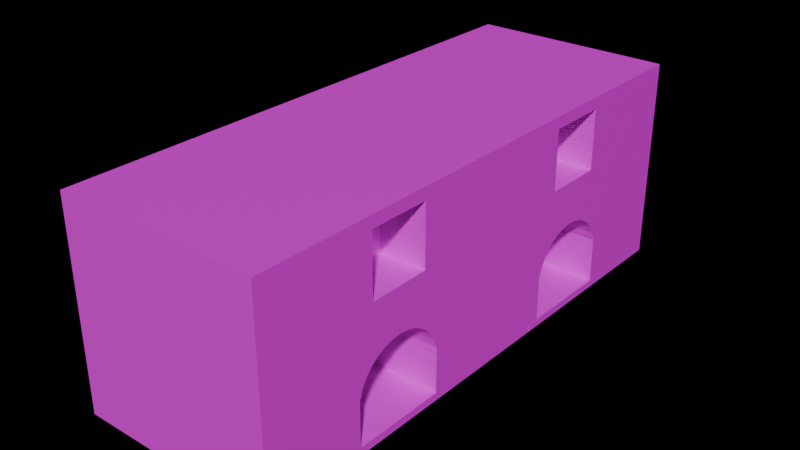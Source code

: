 # Source: Stove.blend  (saved by Blender 4.2.66; exported with 4.5.12 LTS)
import bpy
from mathutils import Matrix  # noqa: F401  (used for matrix-valued properties, if any)

bpy.ops.wm.read_factory_settings(use_empty=True)
scene = bpy.context.scene
scene.name = 'Scene'

# ---- collections
col_collection = bpy.data.collections.new('Collection'); scene.collection.children.link(col_collection)

# ---- images (referenced by path relative to the original .blend; pixels are not part of the script)
import os
ASSET_DIR = os.environ.get("B2B_ASSET_DIR", "")  # directory of the original .blend (textures are referenced by path, not embedded)
HERE = os.path.dirname(os.path.abspath(__file__))  # packed textures are extracted next to this script under _unpacked/

def load_image(name, relpath, width, height, colorspace="sRGB"):
    """Load a texture the original file referenced (path relative to the .blend, or extracted next to this script)."""
    p = next((c for c in (os.path.join(HERE, relpath), os.path.join(ASSET_DIR, relpath)) if relpath and os.path.exists(c)), "")
    if p:
        img = bpy.data.images.load(p, check_existing=True)
        img.name = name
    else:  # same state as the original file: an image datablock whose file is absent (Cycles renders it pink)
        img = bpy.data.images.new(name, width, height)
        img.source = "FILE"
        img.filepath = "//" + (relpath or name)
    img.colorspace_settings.name = colorspace
    return img
img_concrete034_1k_jpg_color_jpg = load_image('Concrete034_1K-JPG_Color.jpg', 'Concrete034_1K-JPG/Concrete034_1K-JPG_Color.jpg', 1024, 1024, 'sRGB')
img_concrete042a_1k_jpg_color_jpg_001 = load_image('Concrete042A_1K-JPG_Color.jpg.001', 'Concrete042A_1K-JPG/Concrete042A_1K-JPG_Color.jpg', 1024, 1024, 'sRGB')

# ---- materials (node trees are filled in below, after node groups)
mat_cement = bpy.data.materials.new('Cement')

# ---- material node trees
mat_cement.use_nodes = True; mat_cement.node_tree.nodes.clear()
_N = mat_cement.node_tree.nodes; _L = mat_cement.node_tree.links
n0 = _N.new('ShaderNodeOutputMaterial'); n0.name = 'Material Output'; n0.location = (300, 300)
n1 = _N.new('ShaderNodeBsdfPrincipled'); n1.name = 'Principled BSDF'; n1.location = (10, 300)
n2 = _N.new('ShaderNodeTexImage'); n2.name = 'Image Texture'; n2.location = (-280, 280)
n2.image = img_concrete034_1k_jpg_color_jpg
_L.new(n1.outputs[0], n0.inputs[0])
_L.new(n2.outputs[0], n1.inputs[0])
n0.is_active_output = True

# ---- world
world_world = bpy.data.worlds.new('World'); scene.world = world_world
world_world.use_nodes = True; world_world.node_tree.nodes.clear()
_N = world_world.node_tree.nodes; _L = world_world.node_tree.links
n0 = _N.new('ShaderNodeOutputWorld'); n0.name = 'World Output'; n0.location = (300, 300)
n1 = _N.new('ShaderNodeBsdfPrincipled'); n1.name = 'Principled BSDF'; n1.location = (10, 300)
n2 = _N.new('ShaderNodeTexImage'); n2.name = 'Image Texture'; n2.location = (-280, 280)
n2.image = img_concrete042a_1k_jpg_color_jpg_001
_L.new(n1.outputs[0], n0.inputs[0])
_L.new(n2.outputs[0], n1.inputs[0])
n0.is_active_output = True
world_world.color = (0.05088, 0.05088, 0.05088)
world_world.sun_shadow_jitter_overblur = 0.0

# ---- meshes
me_cube = bpy.data.meshes.new('Cube')
me_cube.from_pydata([(-0.5632, -0.3404, -0.2948), (0.0995, 0.628, 0.5896), (0.1715, -0.2796, 0.5896), (0.1002, 0.4538, 0.1287), (-0.5632, 0.5673, -0.2948), (-1.001, -0.2323, 0.9995), (-1.001, -0.2323, 0.9266), (-1.0, 0.6776, 0.9997), (-1.0, 0.6776, 0.9267), (-1.001, -0.6767, 0.9995), (0.1715, -0.628, 0.5896), (-1.001, -0.6767, 0.9266), (-1.0, 0.2331, 0.9997), (0.0995, 0.2796, 0.5896), (-1.0, 0.2331, 0.9267), (-0.5632, -0.3404, -0.8844), (-0.5632, -0.5673, -0.2948), (1.863e-09, -0.2793, 0.4687), (-0.5632, 0.5673, -0.8844), (-0.5632, -0.5673, -0.8844), (1.863e-09, 0.6284, 0.4687), (-0.5632, 0.3404, -0.2948), (0.1717, -0.4538, 0.1287), (-0.5632, 0.3404, -0.8844), (1.863e-09, -0.6284, 0.4687), (0.1002, 0.4197, 0.137), (1.863e-09, 0.2793, 0.4687), (0.1002, 0.3868, 0.1617), (0.1717, -0.488, 0.137), (0.1002, 0.3566, 0.2019), (0.1002, 0.33, 0.2559), (0.1717, -0.5208, 0.1617), (0.1002, 0.3083, 0.3218), (0.1717, -0.5511, 0.2019), (-0.9978, 0.3083, 0.3218), (0.1002, 0.2921, 0.3969), (0.1717, -0.5776, 0.2559), (0.1002, 0.2821, 0.4784), (0.1002, 0.2787, 0.5632), (0.1717, -0.5994, 0.3218), (0.1002, 0.2821, 0.648), (0.1002, 0.2921, 0.7295), (0.1002, 0.3083, 0.8047), (0.1717, -0.6156, 0.3969), (0.1002, 0.33, 0.8705), (0.1717, -0.6255, 0.4784), (0.1002, 0.3566, 0.9245), (0.1717, -0.6289, 0.5632), (0.1717, -0.6255, 0.648), (0.1717, -0.6156, 0.7295), (0.1002, 0.5511, 0.9245), (0.1717, -0.5994, 0.8047), (0.1002, 0.5776, 0.8705), (0.1717, -0.5776, 0.8705), (0.1002, 0.5994, 0.8047), (0.1002, 0.6156, 0.7295), (0.1717, -0.5511, 0.9245), (0.1002, 0.6255, 0.648), (-0.1287, 0.6289, 0.5632), (0.1002, 0.6289, 0.5632), (0.1002, 0.6255, 0.4784), (0.1002, 0.6156, 0.3969), (0.1002, 0.5994, 0.3218), (0.1002, 0.5776, 0.2559), (0.1002, 0.5511, 0.2019), (0.1002, 0.5208, 0.1617), (0.1002, 0.488, 0.137), (1.0, 1.0, 1.0), (-0.1287, 0.4538, 0.1287), (1.0, 1.0, -1.0), (0.1717, -0.3566, 0.9245), (1.0, -1.0, 1.0), (-0.1287, 0.4197, 0.137), (0.1717, -0.33, 0.8705), (1.0, -1.0, -1.0), (-1.0, 1.0, 1.0), (0.1717, -0.3083, 0.8047), (-1.0, 1.0, -1.0), (-1.0, -1.0, 1.0), (0.1717, -0.2921, 0.7295), (-1.0, -1.0, -1.0), (0.1717, -0.2821, 0.648), (-0.1287, 0.6289, 0.5632), (-0.9978, 0.6289, 0.5632), (0.1717, -0.2787, 0.5632), (-0.1287, 0.5511, 0.2019), (0.1717, -0.2821, 0.4784), (-0.9978, 0.5511, 0.2019), (-0.1287, 0.488, 0.137), (0.1717, -0.2921, 0.3969), (-0.9978, 0.4197, 0.137), (0.1717, -0.3083, 0.3218), (-0.9978, 0.4538, 0.1287), (0.1717, -0.33, 0.2559), (0.1717, -0.3566, 0.2019), (0.1717, -0.3868, 0.1617), (-0.9978, 0.3055, 0.3348), (0.1717, -0.4197, 0.137), (-0.9978, 0.3083, 0.3218), (-0.9978, 0.3566, 0.2019), (-0.9978, 0.3868, 0.1617), (-0.9978, 0.2787, 0.5632), (-0.9978, 0.2921, 0.3969), (-0.9978, 0.3868, 0.1617), (-0.9978, 0.33, 0.2559), (-0.9978, 0.2921, 0.3969), (-0.9978, 0.3868, 0.1617), (-0.9031, 0.4575, 0.1296), (-0.9031, 0.488, 0.137), (-0.8915, 0.4538, 0.1287), (-1.0, 0.2787, 0.5632), (-1.0, 0.2921, 0.3969), (-1.0, 0.3083, 0.3218), (-1.0, 0.3566, 0.2019), (-1.0, 0.33, 0.2559), (-1.0, 0.4197, 0.137), (-1.0, 0.488, 0.137), (-1.0, 0.4538, 0.1287), (-1.0, 0.3868, 0.1617), (-1.0, 0.6289, 0.5632), (-1.0, 0.6156, 0.3969), (-1.0, 0.5208, 0.1617), (-1.0, 0.5511, 0.2019), (-1.0, 0.5776, 0.2559), (-1.0, 0.5994, 0.3218), (-0.1287, 0.5397, 0.1868), (-0.9978, 0.5397, 0.1868), (-0.1287, 0.5098, 0.1534), (-0.9978, 0.5098, 0.1534), (-0.1287, 0.4197, 0.137), (-0.1287, 0.488, 0.137), (-0.1287, 0.4538, 0.1287), (-0.9978, 0.2787, 0.5632), (-0.9978, 0.5563, 0.2126), (-0.9978, 0.5511, 0.2019), (-0.9978, 0.488, 0.137), (-0.9978, 0.2921, 0.3969), (-1.0, -0.6289, 0.5632), (-1.0, -0.5511, 0.2019), (-1.0, -0.5776, 0.2559), (-1.0, -0.5994, 0.3218), (-1.0, -0.6156, 0.3969), (-1.0, -0.488, 0.137), (-1.0, -0.4197, 0.137), (-1.0, -0.4538, 0.1287), (-1.0, -0.33, 0.2559), (-1.0, -0.3868, 0.1617), (-1.0, -0.3566, 0.2019), (-1.0, -0.5208, 0.1617), (-1.0, -0.3083, 0.3218), (-1.0, -0.2787, 0.5632), (-1.0, -0.2921, 0.3969), (1.863e-09, 0.6284, 1.0), (1.863e-09, 0.2793, 1.0), (-1.0, 0.2793, 1.0), (-1.0, 0.6284, 1.0), (-1.0, 0.6284, 0.8751), (-1.0, 0.6284, 0.5762), (-1.0, 0.6284, 0.4687), (-1.0, 0.6284, 0.5503), (-1.0, 0.6243, 0.4687), (-1.0, 0.2793, 0.5762), (-1.0, 0.2793, 0.5503), (-1.0, 0.2793, 0.4687), (-1.0, 0.2833, 0.4687), (1.863e-09, 0.2833, 0.4687), (1.863e-09, 0.2821, 0.4784), (-0.9978, 0.2833, 0.4687), (-0.9978, 0.2833, 0.4687), (1.863e-09, 0.2793, 0.5503), (-0.9978, 0.2793, 0.5503), (-0.9978, 0.2793, 0.5503), (1.863e-09, 0.2793, 0.5762), (-0.9978, 0.2793, 0.5762), (-0.9978, 0.2793, 0.5762), (1.863e-09, 0.6284, 0.5762), (1.863e-09, 0.6255, 0.4784), (1.863e-09, 0.6284, 0.5503), (1.863e-09, 0.6243, 0.4687), (-1.0, -0.6284, 1.0), (-1.0, -0.2793, 1.0), (1.863e-09, -0.2793, 1.0), (1.863e-09, -0.6284, 1.0), (-1.0, -0.6284, 0.8731), (-1.0, -0.2793, 0.7084), (-1.0, -0.6284, 0.5762), (-1.0, -0.6284, 0.4687), (-1.0, -0.6284, 0.5503), (-1.0, -0.6243, 0.4687), (-1.0, -0.2793, 0.5762), (-1.0, -0.2793, 0.5503), (-1.0, -0.2793, 0.4687), (-1.0, -0.2833, 0.4687), (1.863e-09, -0.6243, 0.4687), (1.863e-09, -0.6255, 0.4784), (1.863e-09, -0.6284, 0.5503), (1.863e-09, -0.6284, 0.5762), (1.863e-09, -0.2793, 0.5762), (1.863e-09, -0.2821, 0.4784), (1.863e-09, -0.2793, 0.5503), (1.863e-09, -0.2833, 0.4687), (-1.0, 0.3404, -0.2948), (-1.0, 0.3404, -0.8844), (-1.0, 0.5673, -0.2948), (-1.0, 0.5673, -0.8844), (-1.0, -0.5673, -0.2948), (-1.0, -0.5163, -0.2948), (-1.0, -0.5673, -0.8844), (-1.0, -0.3404, -0.2948), (-1.0, -0.3404, -0.8844), (0.0995, 0.628, 1.0), (0.0995, 0.2796, 1.0), (1.863e-09, 0.2796, 1.0), (1.863e-09, 0.628, 1.0), (0.0995, 0.2821, 0.648), (1.863e-09, 0.2798, 0.5896), (0.0995, 0.2798, 0.5896), (0.0995, 0.2921, 0.7295), (0.0995, 0.3083, 0.8047), (0.0995, 0.33, 0.8705), (0.0995, 0.3566, 0.9245), (0.0995, 0.5511, 0.9245), (0.0995, 0.5776, 0.8705), (0.0995, 0.5994, 0.8047), (0.0995, 0.6156, 0.7295), (0.0995, 0.6255, 0.648), (1.863e-09, 0.6278, 0.5896), (0.0995, 0.6278, 0.5896), (1.863e-09, 0.2796, 0.5896), (1.863e-09, 0.628, 0.5896), (1.863e-09, -0.628, 1.0), (1.863e-09, -0.2796, 1.0), (0.1715, -0.628, 1.0), (0.1715, -0.2796, 1.0), (0.1715, -0.6255, 0.648), (1.863e-09, -0.6278, 0.5896), (0.1715, -0.6278, 0.5896), (0.1715, -0.6156, 0.7295), (0.1715, -0.5994, 0.8047), (0.1715, -0.5776, 0.8705), (0.1715, -0.5511, 0.9245), (0.1715, -0.3566, 0.9245), (0.1715, -0.33, 0.8705), (0.1715, -0.3083, 0.8047), (0.1715, -0.2921, 0.7295), (0.1715, -0.2821, 0.648), (0.1715, -0.2798, 0.5896), (1.863e-09, -0.2798, 0.5896), (1.863e-09, -0.628, 0.5896), (1.863e-09, -0.2796, 0.5896), (-1.0, 0.6284, 0.9267), (-1.0, 0.6284, 0.9997), (-1.0, 0.6776, 0.9997), (-1.0, 0.6776, 0.9267), (-1.0, 0.2331, 0.9267), (-1.0, 0.2331, 0.9997), (-1.0, 0.2793, 0.9267), (-1.0, 0.2793, 0.9997), (0.1002, 0.3582, 0.9267), (0.0995, 0.3582, 0.9267), (0.1002, 0.5495, 0.9267), (0.0995, 0.5495, 0.9267), (1.863e-09, 0.2793, 0.9267), (1.863e-09, 0.2793, 0.9997), (1.863e-09, 0.2796, 0.9267), (1.863e-09, 0.2796, 0.9997), (1.863e-09, 0.628, 0.9267), (1.863e-09, 0.628, 0.9997), (1.863e-09, 0.6284, 0.9267), (1.863e-09, 0.6284, 0.9997), (-0.3836, 0.2793, 0.9267), (-0.3852, 0.6284, 0.9267), (0.0995, 0.628, 0.9267), (0.0995, 0.628, 0.9997), (0.0995, 0.2796, 0.9267), (0.0995, 0.2796, 0.9997), (-1.0, -0.2323, 0.9266), (-1.0, -0.2793, 0.9266), (-1.0, -0.2793, 0.9995), (-1.0, -0.2323, 0.9995), (-1.0, -0.6767, 0.9266), (-1.0, -0.6767, 0.9995), (-1.0, -0.6284, 0.9266), (-1.0, -0.6284, 0.9995), (0.1717, -0.5496, 0.9266), (0.1715, -0.5496, 0.9266), (0.1717, -0.3581, 0.9266), (0.1715, -0.3581, 0.9266), (1.863e-09, -0.2796, 0.9266), (1.863e-09, -0.2796, 0.9995), (1.863e-09, -0.2793, 0.9266), (1.863e-09, -0.2793, 0.9995), (1.863e-09, -0.6284, 0.9266), (1.863e-09, -0.6284, 0.9995), (1.863e-09, -0.628, 0.9266), (1.863e-09, -0.628, 0.9995), (-0.3843, -0.6284, 0.9266), (-0.386, -0.2793, 0.9266), (0.1715, -0.2796, 0.9266), (0.1715, -0.2796, 0.9995), (0.1715, -0.628, 0.9266), (0.1715, -0.628, 0.9995)], [], [(211, 212, 153, 154, 180, 181, 231, 233, 232, 230, 182, 179, 78, 71, 67, 75, 155, 152, 213, 210), (74, 71, 78, 80), (158, 159, 119, 157, 156, 75, 77, 116, 121, 122, 123, 124, 120, 160), (251, 155, 75, 156, 250, 253, 252), (180, 154, 257, 255, 254, 256, 161, 110, 184, 277, 276, 279, 278), (183, 78, 179, 283, 281, 280, 282), (203, 116, 77, 204), (163, 164, 111, 112, 114, 113, 118, 115, 117, 116, 203, 201, 202, 204, 77, 80, 207, 209, 208, 206, 142, 144, 143, 146, 147, 145, 149, 151, 192, 191, 190, 150, 189, 184, 110, 162), (186, 188, 141, 140, 139, 138, 148, 142, 206, 205, 207, 80, 78, 183, 185, 137, 187), (77, 69, 74, 80), (69, 67, 71, 74), (77, 75, 67, 69), (125, 85, 87, 126), (88, 68, 72, 129, 131, 130), (87, 133, 134, 126), (34, 98, 96), (129, 25, 3, 131), (117, 115, 90, 92), (92, 90, 25, 129, 131, 109), (90, 115, 118, 100), (100, 27, 25, 90), (103, 106, 100, 118, 113, 99), (99, 29, 27, 100, 106, 103), (99, 113, 114, 104), (104, 30, 29, 99), (32, 30, 104, 98), (104, 114, 112, 98), (35, 32, 98, 96, 102, 105), (111, 105, 102, 96, 98, 112), (165, 166, 37, 35, 105, 136, 167), (136, 105, 111, 164, 168), (168, 167, 136), (169, 170, 101, 38, 37, 166), (171, 132, 101, 170), (162, 110, 132, 171), (216, 214, 40, 38, 101, 173, 172, 215), (101, 132, 174, 173), (132, 110, 161, 174), (217, 41, 40, 214), (218, 42, 41, 217), (219, 44, 42, 218), (220, 46, 44, 219), (46, 220, 259, 258), (261, 221, 50, 260), (52, 50, 221, 222), (54, 52, 222, 223), (224, 55, 54, 223), (225, 57, 55, 224), (227, 226, 175, 157, 119, 83, 58, 82, 59, 57, 225), (60, 59, 82, 58, 83, 119, 159, 177, 176), (178, 160, 120, 61, 60, 176), (124, 62, 61, 120), (123, 63, 62, 124), (133, 134, 64, 63, 123, 122), (134, 133, 122), (126, 125, 64, 134), (126, 134, 122, 121, 65, 64, 125), (66, 65, 127, 128, 135), (128, 127, 65, 121, 116, 135), (131, 3, 66, 130), (107, 108, 135, 92, 109), (130, 66, 135, 108, 107, 109, 131), (116, 117, 92, 135), (260, 50, 52, 54, 55, 57, 59, 60, 61, 62, 63, 64, 65, 66, 3, 25, 27, 29, 30, 32, 35, 37, 38, 40, 41, 42, 44, 46, 258), (142, 28, 22, 144), (148, 31, 28, 142), (138, 33, 31, 148), (139, 36, 33, 138), (140, 39, 36, 139), (141, 43, 39, 140), (193, 194, 45, 43, 141, 188), (195, 187, 137, 47, 45, 194), (236, 234, 48, 47, 137, 185, 196, 235), (237, 49, 48, 234), (238, 51, 49, 237), (53, 51, 238, 239), (56, 53, 239, 240), (56, 240, 285, 284), (287, 241, 70, 286), (73, 70, 241, 242), (76, 73, 242, 243), (79, 76, 243, 244), (81, 79, 244, 245), (246, 247, 197, 189, 150, 84, 81, 245), (199, 198, 86, 84, 150, 190), (200, 192, 151, 89, 86, 198), (149, 91, 89, 151), (145, 93, 91, 149), (147, 94, 93, 145), (146, 95, 94, 147), (143, 97, 95, 146), (144, 22, 97, 143), (70, 73, 76, 79, 81, 84, 86, 89, 91, 93, 94, 95, 97, 22, 28, 31, 33, 36, 39, 43, 45, 47, 48, 49, 51, 53, 56, 284, 286), (263, 153, 212, 265), (228, 215, 172, 262, 264), (267, 213, 152, 269), (175, 226, 229, 266, 268), (20, 178, 176, 177), (165, 26, 169, 166), (257, 154, 153, 263), (262, 172, 173, 174, 161, 256, 270), (170, 169, 26, 163, 162, 171), (269, 152, 155, 251), (271, 250, 156, 157, 175, 268), (159, 158, 20, 177), (178, 20, 158, 160), (164, 163, 26, 165, 167, 168), (289, 231, 181, 291), (197, 247, 249, 288, 290), (248, 235, 196, 292, 294), (293, 182, 230, 295), (17, 200, 198, 199), (193, 24, 195, 194), (196, 185, 183, 282, 296, 292), (179, 182, 293, 283), (195, 24, 186, 187), (291, 181, 180, 278), (277, 184, 189, 197, 290, 297), (190, 191, 17, 199), (200, 17, 191, 192), (188, 186, 24, 193), (21, 4, 18, 23), (21, 23, 202, 201), (18, 4, 203, 204), (203, 4, 21, 201), (202, 23, 18, 204), (16, 0, 15, 19), (16, 19, 207, 205), (15, 0, 208, 209), (206, 208, 0, 16, 205), (207, 19, 15, 209), (272, 1, 227, 225, 224, 223, 222, 221, 261), (275, 211, 210, 273), (274, 259, 220, 219, 218, 217, 214, 216, 13), (265, 212, 211, 275), (13, 228, 264, 274), (273, 210, 213, 267), (266, 229, 1, 272), (13, 216, 215, 228), (227, 1, 229, 226), (2, 246, 245, 244, 243, 242, 241, 287, 298), (301, 232, 233, 299), (285, 240, 239, 238, 237, 234, 236, 10, 300), (10, 248, 294, 300), (295, 230, 232, 301), (299, 233, 231, 289), (288, 249, 2, 298), (10, 236, 235, 248), (246, 2, 249, 247), (255, 12, 14, 254), (7, 8, 14, 12), (253, 8, 7, 252), (251, 252, 7, 12, 255, 257, 263, 265, 275, 273, 267, 269), (256, 254, 14, 8, 253, 250, 271, 270), (266, 272, 261, 260, 258, 259, 274, 264, 262, 270, 271, 268), (281, 9, 11, 280), (5, 6, 11, 9), (6, 5, 279, 276), (293, 295, 301, 299, 289, 291, 278, 279, 5, 9, 281, 283), (280, 11, 6, 276, 277, 297, 296, 282), (284, 285, 300, 294, 292, 296, 297, 290, 288, 298, 287, 286)])
_uv = me_cube.uv_layers.new(name='UVMap')
_uv.uv.foreach_set('vector', [0.7376, 0.59, 0.75, 0.59, 0.75, 0.5901, 0.875, 0.5901, 0.875, 0.6599, 0.75, 0.6599, 0.75, 0.66, 0.7286, 0.66, 0.7286, 0.7035, 0.75, 0.7035, 0.75, 0.7035, 0.875, 0.7035, 0.875, 0.75, 0.625, 0.75, 0.625, 0.5, 0.875, 0.5, 0.875, 0.5465, 0.75, 0.5465, 0.75, 0.5465, 0.7376, 0.5465, 0.375, 0.75, 0.625, 0.75, 0.625, 1.0, 0.375, 1.0, 0.5586, 0.2035, 0.5688, 0.2035, 0.5704, 0.2036, 0.572, 0.2035, 0.6094, 0.2035, 0.625, 0.25, 0.375, 0.25, 0.5171, 0.186, 0.5202, 0.1901, 0.5252, 0.1939, 0.532, 0.1972, 0.5402, 0.1999, 0.5496, 0.2019, 0.5586, 0.203, 0.625, 0.2035, 0.625, 0.2035, 0.625, 0.25, 0.6094, 0.2035, 0.6158, 0.2035, 0.6158, 0.2097, 0.625, 0.2097, 0.625, 0.09009, 0.625, 0.1599, 0.625, 0.1599, 0.625, 0.1541, 0.6158, 0.1541, 0.6158, 0.1599, 0.572, 0.1599, 0.5704, 0.1598, 0.5885, 0.09009, 0.6158, 0.09009, 0.6158, 0.09596, 0.6249, 0.09596, 0.6249, 0.09009, 0.6091, 0.04645, 0.625, 0.0, 0.625, 0.04645, 0.6249, 0.04645, 0.6249, 0.04041, 0.6158, 0.04041, 0.6158, 0.04645, 0.4631, 0.1959, 0.5171, 0.186, 0.375, 0.25, 0.3894, 0.1959, 0.5586, 0.1599, 0.5586, 0.1604, 0.5496, 0.1615, 0.5402, 0.1635, 0.532, 0.1663, 0.5252, 0.1696, 0.5202, 0.1734, 0.5171, 0.1775, 0.5161, 0.1817, 0.5171, 0.186, 0.4631, 0.1959, 0.4631, 0.1675, 0.3894, 0.1675, 0.3894, 0.1959, 0.375, 0.25, 0.375, 0.0, 0.3894, 0.05409, 0.3894, 0.08245, 0.4631, 0.08245, 0.4631, 0.06046, 0.5171, 0.064, 0.5161, 0.06827, 0.5171, 0.07254, 0.5202, 0.07665, 0.5252, 0.08043, 0.532, 0.08375, 0.5402, 0.08647, 0.5496, 0.08849, 0.5586, 0.08959, 0.5586, 0.09009, 0.5688, 0.09009, 0.5704, 0.09016, 0.572, 0.09009, 0.5885, 0.09009, 0.5704, 0.1598, 0.5688, 0.1599, 0.5586, 0.04645, 0.5586, 0.04696, 0.5496, 0.04805, 0.5402, 0.05008, 0.532, 0.0528, 0.5252, 0.05611, 0.5202, 0.0599, 0.5171, 0.064, 0.4631, 0.06046, 0.4631, 0.05409, 0.3894, 0.05409, 0.375, 0.0, 0.625, 0.0, 0.6091, 0.04645, 0.572, 0.04645, 0.5704, 0.04639, 0.5688, 0.04645, 0.125, 0.5, 0.375, 0.5, 0.375, 0.75, 0.125, 0.75, 0.375, 0.5, 0.625, 0.5, 0.625, 0.75, 0.375, 0.75, 0.375, 0.25, 0.625, 0.25, 0.625, 0.5, 0.375, 0.5, 0.08197, 0.5, 0.09375, 0.5, 0.09375, 1.0, 0.08197, 1.0, 0.7032, 0.4854, 0.75, 0.49, 0.7968, 0.4854, 0.7968, 0.4854, 0.75, 0.49, 0.7032, 0.4854, 0.01461, 0.2968, 0.0137, 0.2876, 0.01461, 0.2968, 0.01976, 0.3138, 0.2968, 0.4854, 0.2968, 0.4854, 0.3046, 0.483, 0.9688, 0.5863, 0.9688, 0.5, 1.0, 0.5, 1.0, 0.5863, 1.0, 0.9146, 0.9688, 0.9146, 0.9688, 0.9137, 1.0, 0.9137, 1.0, 0.9137, 0.9688, 0.9137, 0.9688, 0.5, 0.9688, 0.5863, 1.0, 0.5863, 1.0, 0.8737, 0.9688, 0.9137, 0.9688, 0.9146, 0.9375, 0.9146, 0.9375, 0.9137, 0.9375, 0.9137, 0.9375, 0.5, 0.9688, 0.5, 0.9688, 0.9137, 0.9375, 0.9137, 0.9375, 0.9137, 0.9375, 0.9137, 0.9375, 0.9146, 0.9062, 0.9146, 0.9062, 0.9137, 0.9062, 0.9137, 0.9062, 0.5, 0.9375, 0.5, 0.9375, 0.9137, 0.9375, 0.9137, 0.9375, 0.9137, 0.9062, 0.9137, 0.9062, 0.9146, 0.875, 0.9146, 0.875, 0.9137, 0.875, 0.9137, 0.875, 0.5, 0.9062, 0.5, 0.9062, 0.9137, 0.8438, 0.5, 0.875, 0.5, 0.875, 0.9137, 0.8438, 0.9137, 0.875, 0.9137, 0.875, 0.9146, 0.8438, 0.9146, 0.8438, 0.9137, 0.8125, 0.5, 0.8438, 0.5, 0.8438, 0.9137, 0.8384, 0.9137, 0.8125, 0.9137, 0.8125, 0.9137, 0.8125, 0.9146, 0.8125, 0.9137, 0.8125, 0.9137, 0.8384, 0.9137, 0.8438, 0.9137, 0.8438, 0.9146, 0.785, 0.5378, 0.7812, 0.5378, 0.7812, 0.5, 0.8125, 0.5, 0.8125, 0.9137, 0.8125, 0.9137, 0.785, 0.9137, 0.8125, 0.9137, 0.8125, 0.9137, 0.8125, 0.9146, 0.785, 0.9146, 0.785, 0.9137, 0.785, 0.9137, 0.785, 0.9137, 0.8125, 0.9137, 0.7548, 0.5378, 0.7548, 0.9137, 0.75, 0.9137, 0.75, 0.5, 0.7812, 0.5, 0.7812, 0.5378, 0.7548, 0.9137, 0.75, 0.9137, 0.75, 0.9137, 0.7548, 0.9137, 0.7548, 0.9146, 0.75, 0.9146, 0.75, 0.9137, 0.7548, 0.9137, 0.7403, 0.5003, 0.7188, 0.5003, 0.7188, 0.5, 0.75, 0.5, 0.75, 0.9137, 0.7452, 0.9137, 0.7452, 0.5378, 0.7403, 0.5378, 0.75, 0.9137, 0.75, 0.9137, 0.7452, 0.9137, 0.7452, 0.9137, 0.75, 0.9137, 0.75, 0.9146, 0.7452, 0.9146, 0.7452, 0.9137, 0.6875, 0.5003, 0.6875, 0.5, 0.7188, 0.5, 0.7188, 0.5003, 0.6562, 0.5003, 0.6562, 0.5, 0.6875, 0.5, 0.6875, 0.5003, 0.625, 0.5003, 0.625, 0.5, 0.6562, 0.5, 0.6562, 0.5003, 0.5938, 0.5003, 0.5938, 0.5, 0.625, 0.5, 0.625, 0.5003, 0.5938, 0.5, 0.5938, 0.5003, 0.5921, 0.5003, 0.5921, 0.5, 0.4079, 0.5003, 0.4062, 0.5003, 0.4062, 0.5, 0.4079, 0.5, 0.375, 0.5, 0.4062, 0.5, 0.4062, 0.5003, 0.375, 0.5003, 0.3438, 0.5, 0.375, 0.5, 0.375, 0.5003, 0.3438, 0.5003, 0.3125, 0.5003, 0.3125, 0.5, 0.3438, 0.5, 0.3438, 0.5003, 0.2812, 0.5003, 0.2812, 0.5, 0.3125, 0.5, 0.3125, 0.5003, 0.2597, 0.5003, 0.2597, 0.5378, 0.2548, 0.5378, 0.2548, 0.9146, 0.25, 0.9146, 0.25, 0.9137, 0.25, 0.5863, 0.25, 0.5863, 0.25, 0.5, 0.2812, 0.5, 0.2812, 0.5003, 0.2188, 0.5, 0.25, 0.5, 0.25, 0.5863, 0.25, 0.5863, 0.25, 0.9137, 0.25, 0.9146, 0.2452, 0.9146, 0.2452, 0.5378, 0.2188, 0.5378, 0.215, 0.5378, 0.215, 0.9146, 0.1875, 0.9146, 0.1875, 0.5, 0.2188, 0.5, 0.2188, 0.5378, 0.1562, 0.9146, 0.1562, 0.5, 0.1875, 0.5, 0.1875, 0.9146, 0.125, 0.9146, 0.125, 0.5, 0.1562, 0.5, 0.1562, 0.9146, 0.09991, 0.9137, 0.09375, 0.9137, 0.09375, 0.5, 0.125, 0.5, 0.125, 0.9146, 0.09375, 0.9146, 0.09375, 0.9137, 0.09991, 0.9137, 0.09375, 0.9146, 0.08197, 0.9137, 0.08197, 0.5863, 0.09375, 0.5, 0.09375, 0.9137, 0.08197, 0.9137, 0.09375, 0.9137, 0.09375, 0.9146, 0.0625, 0.9146, 0.0625, 0.5, 0.09375, 0.5, 0.08197, 0.5863, 0.03125, 0.5, 0.0625, 0.5, 0.052, 0.5863, 0.052, 0.9137, 0.03125, 0.9137, 0.052, 0.9137, 0.052, 0.5863, 0.0625, 0.5, 0.0625, 0.9146, 0.03125, 0.9146, 0.03125, 0.9137, 0.0, 0.5863, 0.0, 0.5, 0.03125, 0.5, 0.03125, 0.5863, 0.003404, 0.8781, 0.03125, 0.8781, 0.03125, 0.9137, 0.0, 0.9137, 0.0, 0.8737, 0.03125, 0.5863, 0.03125, 0.5, 0.03125, 0.9137, 0.03125, 0.8781, 0.003404, 0.8781, 0.0, 0.8737, 0.0, 0.5863, 0.03125, 0.9146, 0.0, 0.9146, 0.0, 0.9137, 0.03125, 0.9137, 0.6189, 0.04927, 0.6167, 0.05045, 0.5803, 0.08029, 0.5504, 0.1167, 0.5283, 0.1582, 0.5146, 0.2032, 0.51, 0.25, 0.5146, 0.2032, 0.5283, 0.1582, 0.5504, 0.1167, 0.5803, 0.08029, 0.6167, 0.05045, 0.6582, 0.02827, 0.7032, 0.4854, 0.75, 0.49, 0.7968, 0.4854, 0.8418, 0.4717, 0.8833, 0.4496, 0.9197, 0.4197, 0.9496, 0.3833, 0.9717, 0.3418, 0.9854, 0.2968, 0.99, 0.25, 0.9854, 0.2968, 0.9717, 0.3418, 0.9496, 0.3833, 0.9197, 0.4197, 0.8833, 0.4496, 0.8811, 0.4507, 0.9688, 0.8986, 0.9688, 0.5, 1.0, 0.5, 1.0, 0.8986, 0.9375, 0.8986, 0.9375, 0.5, 0.9688, 0.5, 0.9688, 0.8986, 0.9062, 0.8986, 0.9062, 0.5, 0.9375, 0.5, 0.9375, 0.8986, 0.875, 0.8986, 0.875, 0.5, 0.9062, 0.5, 0.9062, 0.8986, 0.8438, 0.8986, 0.8438, 0.5, 0.875, 0.5, 0.875, 0.8986, 0.8125, 0.8986, 0.8125, 0.5, 0.8438, 0.5, 0.8438, 0.8986, 0.785, 0.5584, 0.7812, 0.5584, 0.7812, 0.5, 0.8125, 0.5, 0.8125, 0.8986, 0.785, 0.8986, 0.7548, 0.5584, 0.7548, 0.8986, 0.75, 0.8986, 0.75, 0.5, 0.7812, 0.5, 0.7812, 0.5584, 0.7403, 0.5001, 0.7188, 0.5001, 0.7188, 0.5, 0.75, 0.5, 0.75, 0.8986, 0.7452, 0.8986, 0.7452, 0.5584, 0.7403, 0.5584, 0.6875, 0.5001, 0.6875, 0.5, 0.7188, 0.5, 0.7188, 0.5001, 0.6562, 0.5001, 0.6562, 0.5, 0.6875, 0.5, 0.6875, 0.5001, 0.625, 0.5, 0.6562, 0.5, 0.6562, 0.5001, 0.625, 0.5001, 0.5938, 0.5, 0.625, 0.5, 0.625, 0.5001, 0.5938, 0.5001, 0.5938, 0.5, 0.5938, 0.5001, 0.5922, 0.5001, 0.5922, 0.5, 0.4078, 0.5001, 0.4062, 0.5001, 0.4062, 0.5, 0.4078, 0.5, 0.375, 0.5, 0.4062, 0.5, 0.4062, 0.5001, 0.375, 0.5001, 0.3438, 0.5, 0.375, 0.5, 0.375, 0.5001, 0.3438, 0.5001, 0.3125, 0.5, 0.3438, 0.5, 0.3438, 0.5001, 0.3125, 0.5001, 0.2812, 0.5, 0.3125, 0.5, 0.3125, 0.5001, 0.2812, 0.5001, 0.2597, 0.5001, 0.2597, 0.5584, 0.2548, 0.5584, 0.2548, 0.8986, 0.25, 0.8986, 0.25, 0.5, 0.2812, 0.5, 0.2812, 0.5001, 0.2452, 0.5584, 0.2188, 0.5584, 0.2188, 0.5, 0.25, 0.5, 0.25, 0.8986, 0.2452, 0.8986, 0.215, 0.5584, 0.215, 0.8986, 0.1875, 0.8986, 0.1875, 0.5, 0.2188, 0.5, 0.2188, 0.5584, 0.1562, 0.8986, 0.1562, 0.5, 0.1875, 0.5, 0.1875, 0.8986, 0.125, 0.8986, 0.125, 0.5, 0.1562, 0.5, 0.1562, 0.8986, 0.09375, 0.8986, 0.09375, 0.5, 0.125, 0.5, 0.125, 0.8986, 0.0625, 0.8986, 0.0625, 0.5, 0.09375, 0.5, 0.09375, 0.8986, 0.03125, 0.8986, 0.03125, 0.5, 0.0625, 0.5, 0.0625, 0.8986, 0.0, 0.8986, 0.0, 0.5, 0.03125, 0.5, 0.03125, 0.8986, 0.6167, 0.05045, 0.5803, 0.08029, 0.5504, 0.1167, 0.5283, 0.1582, 0.5146, 0.2032, 0.51, 0.25, 0.5146, 0.2032, 0.5283, 0.1582, 0.5504, 0.1167, 0.5803, 0.08029, 0.6167, 0.05045, 0.6582, 0.02827, 0.7032, 0.4854, 0.75, 0.49, 0.7968, 0.4854, 0.8418, 0.4717, 0.8833, 0.4496, 0.9197, 0.4197, 0.9496, 0.3833, 0.9717, 0.3418, 0.9854, 0.2968, 0.99, 0.25, 0.9854, 0.2968, 0.9717, 0.3418, 0.9496, 0.3833, 0.9197, 0.4197, 0.8833, 0.4496, 0.8813, 0.4507, 0.6187, 0.04933, 0.6224, 0.25, 0.6225, 0.25, 0.6225, 0.2497, 0.6224, 0.2497, 0.4313, 0.2497, 0.4313, 0.2496, 0.4251, 0.25, 0.5884, 0.25, 0.5884, 0.2497, 0.6224, 0.0002645, 0.6225, 0.0002645, 0.6225, 0.0, 0.6224, 0.0, 0.4251, 0.0, 0.4313, 0.000382, 0.4313, 0.0002645, 0.5884, 0.0002645, 0.5884, 0.0, 0.375, 0.0, 0.375, 0.002891, 0.3795, 0.002041, 0.413, 0.0, 0.375, 0.2471, 0.375, 0.25, 0.413, 0.25, 0.3795, 0.248, 0.6224, 0.4719, 0.6225, 0.4719, 0.6225, 0.25, 0.6224, 0.25, 0.5884, 0.25, 0.4251, 0.25, 0.4251, 0.4714, 0.4251, 0.4714, 0.4251, 0.4719, 0.5884, 0.4719, 0.5884, 0.3351, 0.413, 0.4714, 0.413, 0.25, 0.375, 0.25, 0.375, 0.4719, 0.413, 0.4719, 0.413, 0.4714, 0.6224, 1.0, 0.6225, 1.0, 0.6225, 0.7781, 0.6224, 0.7781, 0.5884, 0.9145, 0.5884, 0.7781, 0.5643, 0.7781, 0.4251, 0.7781, 0.4251, 1.0, 0.5884, 1.0, 0.413, 0.7781, 0.375, 0.7781, 0.375, 1.0, 0.413, 1.0, 0.125, 0.7471, 0.125, 0.75, 0.3469, 0.75, 0.3469, 0.7471, 0.3469, 0.5029, 0.3469, 0.5, 0.125, 0.5, 0.125, 0.5029, 0.3464, 0.5029, 0.3464, 0.5029, 0.6223, 0.0002645, 0.6225, 0.0002645, 0.6225, 0.0, 0.6223, 0.0, 0.4251, 0.0, 0.4313, 0.0003819, 0.4313, 0.0002645, 0.5883, 0.0002645, 0.5883, 0.0, 0.4313, 0.2497, 0.4313, 0.2496, 0.4251, 0.25, 0.5883, 0.25, 0.5883, 0.2497, 0.6223, 0.25, 0.6225, 0.25, 0.6225, 0.2497, 0.6223, 0.2497, 0.375, 0.0, 0.375, 0.002891, 0.3795, 0.002041, 0.413, 0.0, 0.375, 0.2471, 0.375, 0.25, 0.413, 0.25, 0.3795, 0.248, 0.4251, 0.25, 0.4251, 0.4719, 0.5634, 0.4719, 0.5883, 0.4719, 0.5883, 0.3353, 0.5883, 0.25, 0.6225, 0.4719, 0.6225, 0.25, 0.6223, 0.25, 0.6223, 0.4719, 0.413, 0.25, 0.375, 0.25, 0.375, 0.4719, 0.413, 0.4719, 0.6223, 1.0, 0.6225, 1.0, 0.6225, 0.7781, 0.6223, 0.7781, 0.5883, 0.7781, 0.4866, 0.7781, 0.4251, 0.7781, 0.4251, 1.0, 0.5883, 1.0, 0.5883, 0.9143, 0.413, 0.7781, 0.375, 0.7781, 0.375, 1.0, 0.413, 1.0, 0.125, 0.7471, 0.125, 0.75, 0.3469, 0.75, 0.3469, 0.7471, 0.3469, 0.5029, 0.3469, 0.5, 0.125, 0.5, 0.125, 0.5029, 0.375, 0.25, 0.375, 0.0, 0.625, 0.0, 0.625, 0.25, 0.375, 0.25, 0.625, 0.25, 0.625, 0.4439, 0.375, 0.4439, 0.625, 1.0, 0.375, 1.0, 0.375, 0.8061, 0.625, 0.8061, 0.3189, 0.75, 0.125, 0.75, 0.125, 0.5, 0.3189, 0.5, 0.6811, 0.5, 0.875, 0.5, 0.875, 0.75, 0.6811, 0.75, 0.375, 0.25, 0.375, 0.0, 0.625, 0.0, 0.625, 0.25, 0.375, 0.25, 0.625, 0.25, 0.625, 0.4439, 0.375, 0.4439, 0.625, 1.0, 0.375, 1.0, 0.375, 0.8061, 0.625, 0.8061, 0.3189, 0.5561, 0.3189, 0.75, 0.125, 0.75, 0.125, 0.5, 0.3189, 0.5, 0.6811, 0.5, 0.875, 0.5, 0.875, 0.75, 0.6811, 0.75, 0.5535, 0.0, 0.625, 0.0, 0.625, 0.0001178, 0.6126, 0.00178, 0.5953, 0.00893, 0.5794, 0.02054, 0.5655, 0.03616, 0.554, 0.0552, 0.5535, 0.05636, 0.5381, 0.25, 0.538, 0.25, 0.538, 0.0, 0.5381, 0.0, 0.5535, 0.25, 0.5535, 0.1936, 0.554, 0.1948, 0.5655, 0.2138, 0.5794, 0.2295, 0.5953, 0.2411, 0.6126, 0.2482, 0.625, 0.2499, 0.625, 0.25, 0.5381, 0.2688, 0.538, 0.2688, 0.538, 0.25, 0.5381, 0.25, 0.625, 0.25, 0.625, 0.2688, 0.5535, 0.2688, 0.5535, 0.25, 0.5381, 1.0, 0.538, 1.0, 0.538, 0.9812, 0.5381, 0.9812, 0.5535, 0.9812, 0.625, 0.9812, 0.625, 1.0, 0.5535, 1.0, 0.875, 0.5, 0.875, 0.5001, 0.8562, 0.5001, 0.8562, 0.5, 0.875, 0.7499, 0.875, 0.75, 0.8562, 0.75, 0.8562, 0.7499, 0.625, 0.0, 0.625, 0.0001177, 0.6126, 0.00178, 0.5953, 0.008929, 0.5794, 0.02054, 0.5655, 0.03616, 0.554, 0.0552, 0.5536, 0.05629, 0.5536, 0.0, 0.5381, 0.25, 0.538, 0.25, 0.538, 0.0, 0.5381, 0.0, 0.5536, 0.1937, 0.554, 0.1948, 0.5655, 0.2138, 0.5794, 0.2295, 0.5953, 0.2411, 0.6126, 0.2482, 0.625, 0.2499, 0.625, 0.25, 0.5536, 0.25, 0.625, 0.25, 0.625, 0.2792, 0.5536, 0.2792, 0.5536, 0.25, 0.5381, 0.2792, 0.538, 0.2792, 0.538, 0.25, 0.5381, 0.25, 0.5381, 1.0, 0.538, 1.0, 0.538, 0.9708, 0.5381, 0.9708, 0.5536, 0.9708, 0.625, 0.9708, 0.625, 1.0, 0.5536, 1.0, 0.875, 0.5, 0.875, 0.5001, 0.8458, 0.5001, 0.8458, 0.5, 0.875, 0.7499, 0.875, 0.75, 0.8458, 0.75, 0.8458, 0.7499, 0.375, 0.5, 0.375, 0.5, 0.625, 0.5, 0.625, 0.5, 0.375, 0.75, 0.625, 0.75, 0.625, 0.5, 0.375, 0.5, 0.625, 0.75, 0.625, 0.75, 0.375, 0.75, 0.375, 0.75, 0.375, 0.7223, 0.375, 0.75, 0.375, 0.75, 0.375, 0.5, 0.375, 0.5, 0.375, 0.5259, 0.2293, 0.5259, 0.2293, 0.5262, 0.2149, 0.5262, 0.2149, 0.7221, 0.2293, 0.7221, 0.2293, 0.7223, 0.625, 0.5259, 0.625, 0.5, 0.625, 0.5, 0.625, 0.75, 0.625, 0.75, 0.625, 0.7223, 0.7146, 0.7223, 0.7148, 0.5259, 0.7707, 0.7221, 0.7851, 0.7221, 0.7851, 0.6779, 0.7852, 0.6779, 0.7852, 0.5703, 0.7851, 0.5703, 0.7851, 0.5262, 0.7707, 0.5262, 0.7707, 0.5259, 0.7148, 0.5259, 0.7146, 0.7223, 0.7707, 0.7223, 0.375, 0.4999, 0.375, 0.5, 0.625, 0.5, 0.625, 0.4999, 0.375, 0.75, 0.625, 0.75, 0.625, 0.5, 0.375, 0.5, 0.625, 0.75, 0.375, 0.75, 0.375, 0.7501, 0.625, 0.7501, 0.2292, 0.5272, 0.2292, 0.5274, 0.2043, 0.5274, 0.2043, 0.7234, 0.2292, 0.7234, 0.2292, 0.7236, 0.3749, 0.7236, 0.3749, 0.75, 0.375, 0.75, 0.375, 0.5, 0.3749, 0.5, 0.3749, 0.5272, 0.6251, 0.5, 0.625, 0.5, 0.625, 0.75, 0.6251, 0.75, 0.6251, 0.7236, 0.7146, 0.7236, 0.7148, 0.5272, 0.6251, 0.5272, 0.7958, 0.5715, 0.7957, 0.5715, 0.7957, 0.5274, 0.7708, 0.5274, 0.7708, 0.5272, 0.7148, 0.5272, 0.7146, 0.7236, 0.7708, 0.7236, 0.7708, 0.7234, 0.7957, 0.7234, 0.7957, 0.6792, 0.7958, 0.6792])
me_cube.materials.append(mat_cement)
me_cube.use_mirror_vertex_groups = False
me_cube.update()

# ---- objects
ob_stove = bpy.data.objects.new('Stove', me_cube)

# ---- transforms, parenting, visibility, modifiers, constraints
ob_stove.location = (-0.04266, -0.04607, 0.0)
ob_stove.scale = (-1.7, -4.5, -1.7)
ob_stove.lock_rotations_4d = False
ob_stove.empty_display_type = 'ARROWS'
ob_stove.lineart.crease_threshold = 0.0

# ---- collection membership
col_collection.objects.link(ob_stove)

# ---- scene / render settings (as saved in the file)
scene.frame_start = 1; scene.frame_end = 250; scene.frame_set(0)
scene.render.engine = 'BLENDER_EEVEE_NEXT'
bpy.context.view_layer.update()

# ---- added for rendering (the .blend has no active camera and no usable light): camera, sun
cam_auto = bpy.data.cameras.new('AutoCamera')
cam_auto.lens = 50.0
cam_auto.sensor_width = 36.0
cam_auto.clip_end = 1000.0
ob_auto_camera = bpy.data.objects.new('AutoCamera', cam_auto)
scene.collection.objects.link(ob_auto_camera)
ob_auto_camera.location = (9.39967, -11.3758, 7.55317)
ob_auto_camera.rotation_euler = (1.09748, -7.21219e-08, 0.694738)
scene.camera = ob_auto_camera
light_auto_sun = bpy.data.lights.new('AutoSun', 'SUN')
light_auto_sun.energy = 3.0
light_auto_sun.angle = 0.0523599
ob_auto_sun = bpy.data.objects.new('AutoSun', light_auto_sun)
scene.collection.objects.link(ob_auto_sun)
ob_auto_sun.rotation_euler = (0.872665, 0.174533, 0.523599)
bpy.context.view_layer.update()
